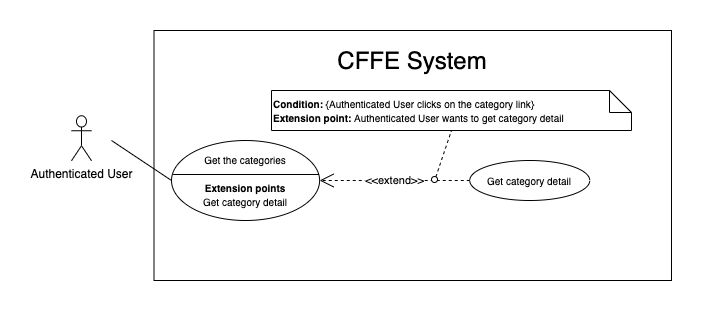

The diagram above was exported from draw.io. Its source (the exported page's mxGraphModel, read from the mxfile embedded in the PNG):
<mxGraphModel dx="750" dy="1712" grid="1" gridSize="10" guides="1" tooltips="1" connect="1" arrows="1" fold="1" page="1" pageScale="1" pageWidth="850" pageHeight="1100" math="0" shadow="0">
  <root>
    <mxCell id="F7-E3_zeROA8n2n1Jcbe-0" />
    <mxCell id="F7-E3_zeROA8n2n1Jcbe-1" parent="F7-E3_zeROA8n2n1Jcbe-0" />
    <mxCell id="F7-E3_zeROA8n2n1Jcbe-2" value="" style="rounded=0;whiteSpace=wrap;html=1;" vertex="1" parent="F7-E3_zeROA8n2n1Jcbe-1">
      <mxGeometry x="132.5" y="-1080" width="517.5" height="250" as="geometry" />
    </mxCell>
    <mxCell id="F7-E3_zeROA8n2n1Jcbe-3" value="&lt;span style=&quot;font-size: 24px&quot;&gt;CFFE System&lt;/span&gt;" style="text;html=1;strokeColor=none;fillColor=none;align=center;verticalAlign=middle;whiteSpace=wrap;rounded=0;" vertex="1" parent="F7-E3_zeROA8n2n1Jcbe-1">
      <mxGeometry x="226.25" y="-1060" width="330" height="20" as="geometry" />
    </mxCell>
    <mxCell id="F7-E3_zeROA8n2n1Jcbe-4" value="Authenticated User" style="shape=umlActor;verticalLabelPosition=bottom;verticalAlign=top;html=1;outlineConnect=0;" vertex="1" parent="F7-E3_zeROA8n2n1Jcbe-1">
      <mxGeometry x="50" y="-994.75" width="20" height="45" as="geometry" />
    </mxCell>
    <mxCell id="F7-E3_zeROA8n2n1Jcbe-5" value="" style="endArrow=none;html=1;rounded=0;exitX=0;exitY=0.5;exitDx=0;exitDy=0;" edge="1" parent="F7-E3_zeROA8n2n1Jcbe-1" source="F7-E3_zeROA8n2n1Jcbe-6">
      <mxGeometry relative="1" as="geometry">
        <mxPoint x="222.5" y="-979.875" as="sourcePoint" />
        <mxPoint x="90" y="-970" as="targetPoint" />
      </mxGeometry>
    </mxCell>
    <mxCell id="F7-E3_zeROA8n2n1Jcbe-6" value="&lt;font style=&quot;font-size: 10px&quot;&gt;Get the categories&lt;br&gt;&lt;br&gt;&lt;b&gt;Extension points&lt;br&gt;&lt;/b&gt;Get category detail&lt;br&gt;&lt;/font&gt;" style="ellipse;whiteSpace=wrap;html=1;fillColor=#ffffff;gradientColor=none;" vertex="1" parent="F7-E3_zeROA8n2n1Jcbe-1">
      <mxGeometry x="150.00000000000006" y="-969.9999999999999" width="148.12" height="80" as="geometry" />
    </mxCell>
    <mxCell id="F7-E3_zeROA8n2n1Jcbe-7" value="&lt;font style=&quot;font-size: 10px&quot;&gt;Get category detail&lt;/font&gt;" style="ellipse;whiteSpace=wrap;html=1;" vertex="1" parent="F7-E3_zeROA8n2n1Jcbe-1">
      <mxGeometry x="448.25" y="-950" width="120" height="40" as="geometry" />
    </mxCell>
    <mxCell id="F7-E3_zeROA8n2n1Jcbe-8" value="&amp;lt;&amp;lt;extend&amp;gt;&amp;gt;" style="endArrow=open;endSize=12;dashed=1;html=1;exitX=0;exitY=0.5;exitDx=0;exitDy=0;entryX=1;entryY=0.5;entryDx=0;entryDy=0;" edge="1" parent="F7-E3_zeROA8n2n1Jcbe-1" source="F7-E3_zeROA8n2n1Jcbe-7" target="F7-E3_zeROA8n2n1Jcbe-6">
      <mxGeometry width="160" relative="1" as="geometry">
        <mxPoint x="307.49092999999993" y="-1015.9799999999998" as="sourcePoint" />
        <mxPoint x="230.25" y="-888.5" as="targetPoint" />
      </mxGeometry>
    </mxCell>
    <mxCell id="F7-E3_zeROA8n2n1Jcbe-9" value="&lt;b style=&quot;font-size: 10px&quot;&gt;Condition:&amp;nbsp;&lt;/b&gt;&lt;span style=&quot;font-size: 10px&quot;&gt;{Authenticated User&lt;/span&gt;&lt;span style=&quot;font-size: 10px&quot;&gt;&amp;nbsp;clicks on the category link&lt;/span&gt;&lt;span style=&quot;font-size: 10px&quot;&gt;}&lt;/span&gt;&lt;br style=&quot;font-size: 10px&quot;&gt;&lt;b style=&quot;font-size: 10px&quot;&gt;Extension point:&amp;nbsp;&lt;/b&gt;&lt;span style=&quot;font-size: 10px&quot;&gt;Authenticated User&lt;/span&gt;&lt;span style=&quot;font-size: 10px&quot;&gt;&amp;nbsp;wants to get category detail&lt;/span&gt;" style="shape=note;size=22;whiteSpace=wrap;html=1;align=left;" vertex="1" parent="F7-E3_zeROA8n2n1Jcbe-1">
      <mxGeometry x="250" y="-1020" width="360" height="40" as="geometry" />
    </mxCell>
    <mxCell id="F7-E3_zeROA8n2n1Jcbe-10" value="" style="endArrow=none;dashed=1;html=1;entryX=0.5;entryY=1;entryDx=0;entryDy=0;entryPerimeter=0;exitX=0.081;exitY=0.285;exitDx=0;exitDy=0;exitPerimeter=0;" edge="1" parent="F7-E3_zeROA8n2n1Jcbe-1" source="F7-E3_zeROA8n2n1Jcbe-11" target="F7-E3_zeROA8n2n1Jcbe-9">
      <mxGeometry width="50" height="50" relative="1" as="geometry">
        <mxPoint x="232.75" y="-1042.25" as="sourcePoint" />
        <mxPoint x="282.75" y="-1092.25" as="targetPoint" />
      </mxGeometry>
    </mxCell>
    <mxCell id="F7-E3_zeROA8n2n1Jcbe-11" value="" style="ellipse;whiteSpace=wrap;html=1;aspect=fixed;direction=south;" vertex="1" parent="F7-E3_zeROA8n2n1Jcbe-1">
      <mxGeometry x="410.0000000000001" y="-933.9999999999999" width="6" height="6" as="geometry" />
    </mxCell>
    <mxCell id="F7-E3_zeROA8n2n1Jcbe-12" value="" style="line;strokeWidth=1;fillColor=none;align=left;verticalAlign=middle;spacingTop=-1;spacingLeft=3;spacingRight=3;rotatable=0;labelPosition=right;points=[];portConstraint=eastwest;" vertex="1" parent="F7-E3_zeROA8n2n1Jcbe-1">
      <mxGeometry x="151.56" y="-939.9999999999999" width="146" height="8" as="geometry" />
    </mxCell>
  </root>
</mxGraphModel>